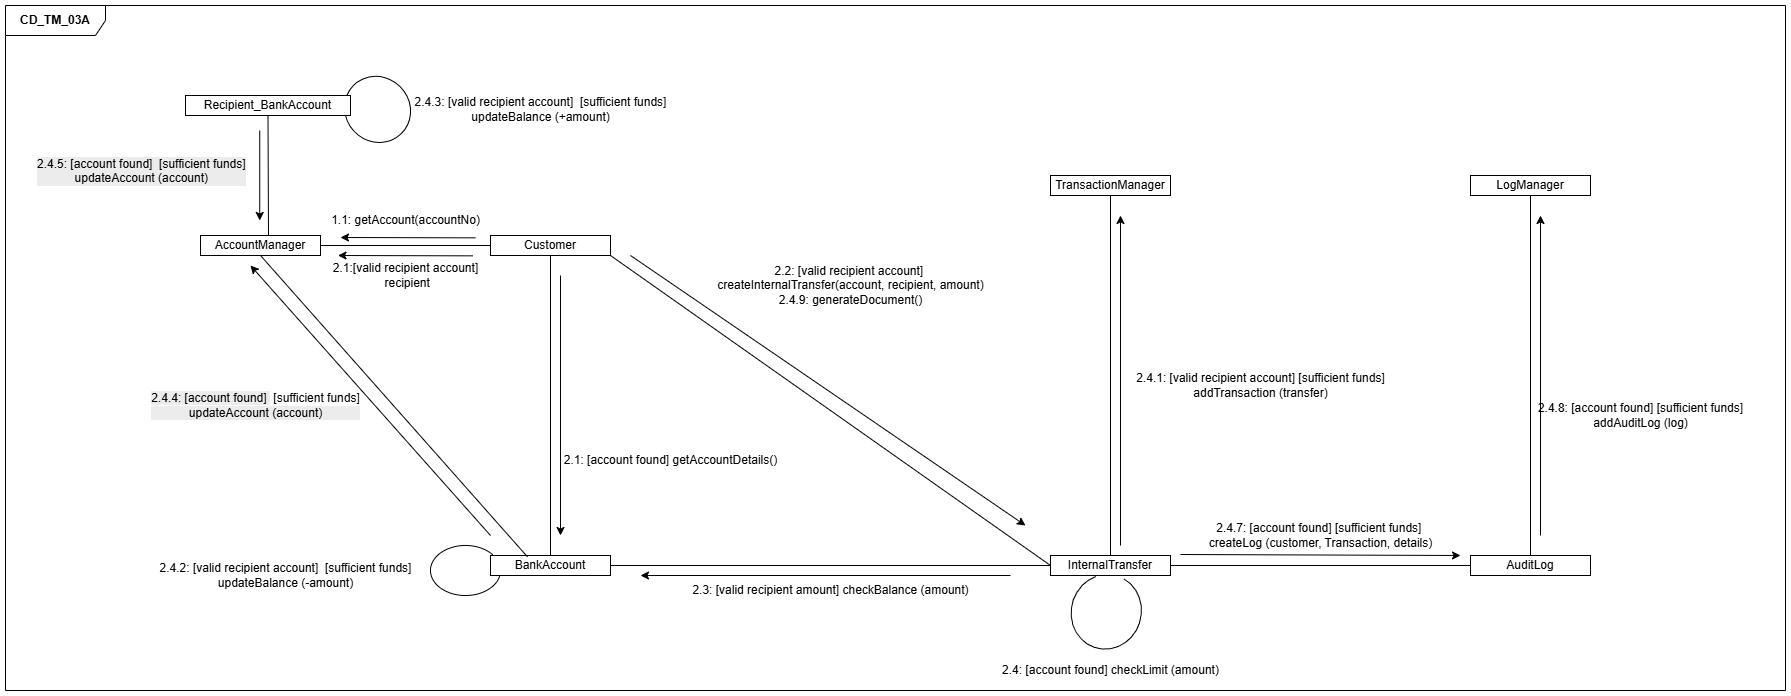

The diagram above was exported from draw.io. Its source (the exported page's mxGraphModel, read from the mxfile embedded in the PNG):
<mxGraphModel dx="2934" dy="2292" grid="1" gridSize="10" guides="1" tooltips="1" connect="1" arrows="1" fold="1" page="1" pageScale="1" pageWidth="850" pageHeight="1100" math="0" shadow="0">
  <root>
    <mxCell id="0" />
    <mxCell id="1" parent="0" />
    <mxCell id="2" value="Customer" style="rounded=0;whiteSpace=wrap;html=1;" vertex="1" parent="1">
      <mxGeometry x="3785" y="-480" width="120" height="20" as="geometry" />
    </mxCell>
    <mxCell id="3" value="AccountManager" style="rounded=0;whiteSpace=wrap;html=1;" vertex="1" parent="1">
      <mxGeometry x="3495" y="-480" width="120" height="20" as="geometry" />
    </mxCell>
    <mxCell id="4" value="BankAccount" style="rounded=0;whiteSpace=wrap;html=1;" vertex="1" parent="1">
      <mxGeometry x="3785" y="-160" width="120" height="20" as="geometry" />
    </mxCell>
    <mxCell id="5" value="InternalTransfer" style="rounded=0;whiteSpace=wrap;html=1;" vertex="1" parent="1">
      <mxGeometry x="4345" y="-160" width="120" height="20" as="geometry" />
    </mxCell>
    <mxCell id="6" value="TransactionManager" style="rounded=0;whiteSpace=wrap;html=1;" vertex="1" parent="1">
      <mxGeometry x="4345" y="-540" width="120" height="20" as="geometry" />
    </mxCell>
    <mxCell id="7" value="AuditLog" style="rounded=0;whiteSpace=wrap;html=1;" vertex="1" parent="1">
      <mxGeometry x="4765" y="-160" width="120" height="20" as="geometry" />
    </mxCell>
    <mxCell id="8" value="LogManager" style="rounded=0;whiteSpace=wrap;html=1;" vertex="1" parent="1">
      <mxGeometry x="4765" y="-540" width="120" height="20" as="geometry" />
    </mxCell>
    <mxCell id="9" value="" style="endArrow=none;html=1;rounded=0;exitX=0;exitY=0.5;exitDx=0;exitDy=0;" edge="1" source="2" parent="1">
      <mxGeometry width="50" height="50" relative="1" as="geometry">
        <mxPoint x="3925" y="-440" as="sourcePoint" />
        <mxPoint x="3615" y="-470" as="targetPoint" />
      </mxGeometry>
    </mxCell>
    <mxCell id="10" value="1.1: getAccount(accountNo)" style="text;html=1;align=center;verticalAlign=middle;resizable=0;points=[];autosize=1;strokeColor=none;fillColor=none;" vertex="1" parent="1">
      <mxGeometry x="3615" y="-510" width="170" height="30" as="geometry" />
    </mxCell>
    <mxCell id="11" value="" style="endArrow=classic;html=1;rounded=0;" edge="1" parent="1">
      <mxGeometry width="50" height="50" relative="1" as="geometry">
        <mxPoint x="3770" y="-477.66" as="sourcePoint" />
        <mxPoint x="3635" y="-478" as="targetPoint" />
      </mxGeometry>
    </mxCell>
    <mxCell id="12" value="" style="endArrow=none;html=1;rounded=0;entryX=0.5;entryY=1;entryDx=0;entryDy=0;exitX=0.5;exitY=0;exitDx=0;exitDy=0;" edge="1" source="4" target="2" parent="1">
      <mxGeometry width="50" height="50" relative="1" as="geometry">
        <mxPoint x="4175" y="-300" as="sourcePoint" />
        <mxPoint x="4225" y="-350" as="targetPoint" />
      </mxGeometry>
    </mxCell>
    <mxCell id="13" value="" style="endArrow=classic;html=1;rounded=0;" edge="1" parent="1">
      <mxGeometry width="50" height="50" relative="1" as="geometry">
        <mxPoint x="3855" y="-440" as="sourcePoint" />
        <mxPoint x="3855" y="-180" as="targetPoint" />
      </mxGeometry>
    </mxCell>
    <mxCell id="14" value="2.1: [account found] getAccountDetails()" style="text;html=1;align=center;verticalAlign=middle;resizable=0;points=[];autosize=1;strokeColor=none;fillColor=none;" vertex="1" parent="1">
      <mxGeometry x="3845" y="-270" width="240" height="30" as="geometry" />
    </mxCell>
    <mxCell id="15" value="" style="endArrow=none;html=1;rounded=0;exitX=1;exitY=1;exitDx=0;exitDy=0;entryX=0;entryY=0.5;entryDx=0;entryDy=0;" edge="1" source="2" target="5" parent="1">
      <mxGeometry width="50" height="50" relative="1" as="geometry">
        <mxPoint x="3975" y="-300" as="sourcePoint" />
        <mxPoint x="4025" y="-350" as="targetPoint" />
      </mxGeometry>
    </mxCell>
    <mxCell id="16" value="2.2: [valid recipient account]&amp;nbsp;&lt;div&gt;&lt;span style=&quot;background-color: transparent; color: light-dark(rgb(0, 0, 0), rgb(255, 255, 255));&quot;&gt;createInternalTransfer(account, recipient, amount)&lt;/span&gt;&lt;/div&gt;&lt;div&gt;&lt;span style=&quot;background-color: transparent; color: light-dark(rgb(0, 0, 0), rgb(255, 255, 255));&quot;&gt;2.4.9: generateDocument()&lt;/span&gt;&lt;/div&gt;" style="text;html=1;align=center;verticalAlign=middle;resizable=0;points=[];autosize=1;strokeColor=none;fillColor=none;" vertex="1" parent="1">
      <mxGeometry x="4000" y="-460" width="290" height="60" as="geometry" />
    </mxCell>
    <mxCell id="17" value="" style="endArrow=classic;html=1;rounded=0;" edge="1" parent="1">
      <mxGeometry width="50" height="50" relative="1" as="geometry">
        <mxPoint x="3925" y="-460" as="sourcePoint" />
        <mxPoint x="4320" y="-190" as="targetPoint" />
      </mxGeometry>
    </mxCell>
    <mxCell id="18" value="" style="endArrow=none;html=1;rounded=0;exitX=1;exitY=0.5;exitDx=0;exitDy=0;" edge="1" source="4" parent="1">
      <mxGeometry width="50" height="50" relative="1" as="geometry">
        <mxPoint x="4275" y="-300" as="sourcePoint" />
        <mxPoint x="4345" y="-150" as="targetPoint" />
      </mxGeometry>
    </mxCell>
    <mxCell id="19" value="2.3: [valid recipient amount] checkBalance (amount)" style="text;html=1;align=center;verticalAlign=middle;resizable=0;points=[];autosize=1;strokeColor=none;fillColor=none;" vertex="1" parent="1">
      <mxGeometry x="3975" y="-140" width="300" height="30" as="geometry" />
    </mxCell>
    <mxCell id="20" value="" style="endArrow=classic;html=1;rounded=0;" edge="1" parent="1">
      <mxGeometry width="50" height="50" relative="1" as="geometry">
        <mxPoint x="4305" y="-140" as="sourcePoint" />
        <mxPoint x="3935" y="-140" as="targetPoint" />
      </mxGeometry>
    </mxCell>
    <mxCell id="21" value="" style="verticalLabelPosition=bottom;verticalAlign=top;html=1;shape=mxgraph.basic.arc;startAngle=0.7909543412124187;endAngle=0.6572264209222576;rotation=105;" vertex="1" parent="1">
      <mxGeometry x="4363.31" y="-138.71" width="74.98" height="70" as="geometry" />
    </mxCell>
    <mxCell id="22" value="2.4: [account found] checkLimit (amount)" style="text;html=1;align=center;verticalAlign=middle;resizable=0;points=[];autosize=1;strokeColor=none;fillColor=none;" vertex="1" parent="1">
      <mxGeometry x="4285" y="-60" width="240" height="30" as="geometry" />
    </mxCell>
    <mxCell id="23" value="" style="verticalLabelPosition=bottom;verticalAlign=top;html=1;shape=mxgraph.basic.arc;startAngle=0.27879534056514027;endAngle=0.14017734114787955;" vertex="1" parent="1">
      <mxGeometry x="3725" y="-170" width="70" height="50" as="geometry" />
    </mxCell>
    <mxCell id="24" value="2.4.2: [valid recipient account]&amp;nbsp;&amp;nbsp;[sufficient funds]&lt;div&gt;updateBalance (-amount)&lt;/div&gt;" style="text;html=1;align=center;verticalAlign=middle;resizable=0;points=[];autosize=1;strokeColor=none;fillColor=none;" vertex="1" parent="1">
      <mxGeometry x="3440" y="-160" width="280" height="40" as="geometry" />
    </mxCell>
    <mxCell id="25" value="" style="endArrow=none;html=1;rounded=0;exitX=0.308;exitY=0.067;exitDx=0;exitDy=0;exitPerimeter=0;entryX=0.5;entryY=1;entryDx=0;entryDy=0;" edge="1" source="4" target="3" parent="1">
      <mxGeometry width="50" height="50" relative="1" as="geometry">
        <mxPoint x="3805" y="-300" as="sourcePoint" />
        <mxPoint x="3855" y="-350" as="targetPoint" />
      </mxGeometry>
    </mxCell>
    <mxCell id="26" value="" style="endArrow=classic;html=1;rounded=0;" edge="1" parent="1">
      <mxGeometry width="50" height="50" relative="1" as="geometry">
        <mxPoint x="3785" y="-180" as="sourcePoint" />
        <mxPoint x="3545" y="-450" as="targetPoint" />
      </mxGeometry>
    </mxCell>
    <mxCell id="27" value="" style="endArrow=none;html=1;rounded=0;entryX=0.5;entryY=1;entryDx=0;entryDy=0;exitX=0.5;exitY=0;exitDx=0;exitDy=0;" edge="1" source="5" target="6" parent="1">
      <mxGeometry width="50" height="50" relative="1" as="geometry">
        <mxPoint x="4505" y="-400" as="sourcePoint" />
        <mxPoint x="4555" y="-450" as="targetPoint" />
      </mxGeometry>
    </mxCell>
    <mxCell id="28" value="2.4.1: [valid recipient account] [sufficient funds]&lt;div&gt;addTransaction (transfer)&lt;/div&gt;" style="text;html=1;align=center;verticalAlign=middle;resizable=0;points=[];autosize=1;strokeColor=none;fillColor=none;" vertex="1" parent="1">
      <mxGeometry x="4420" y="-350" width="270" height="40" as="geometry" />
    </mxCell>
    <mxCell id="29" value="" style="endArrow=classic;html=1;rounded=0;" edge="1" parent="1">
      <mxGeometry width="50" height="50" relative="1" as="geometry">
        <mxPoint x="4415" y="-170" as="sourcePoint" />
        <mxPoint x="4415" y="-500" as="targetPoint" />
      </mxGeometry>
    </mxCell>
    <mxCell id="30" value="" style="endArrow=none;html=1;rounded=0;exitX=1;exitY=0.5;exitDx=0;exitDy=0;entryX=0;entryY=0.5;entryDx=0;entryDy=0;" edge="1" source="5" target="7" parent="1">
      <mxGeometry width="50" height="50" relative="1" as="geometry">
        <mxPoint x="4505" y="-100" as="sourcePoint" />
        <mxPoint x="4555" y="-150" as="targetPoint" />
      </mxGeometry>
    </mxCell>
    <mxCell id="31" value="" style="endArrow=classic;html=1;rounded=0;" edge="1" parent="1">
      <mxGeometry width="50" height="50" relative="1" as="geometry">
        <mxPoint x="4475" y="-161" as="sourcePoint" />
        <mxPoint x="4755" y="-160" as="targetPoint" />
      </mxGeometry>
    </mxCell>
    <mxCell id="32" value="2.4.7: [account found] [sufficient funds]&amp;nbsp;&lt;div&gt;createLog (customer, Transaction, details)&lt;/div&gt;" style="text;html=1;align=center;verticalAlign=middle;resizable=0;points=[];autosize=1;strokeColor=none;fillColor=none;" vertex="1" parent="1">
      <mxGeometry x="4490" y="-200" width="250" height="40" as="geometry" />
    </mxCell>
    <mxCell id="33" value="" style="endArrow=none;html=1;rounded=0;entryX=0.5;entryY=1;entryDx=0;entryDy=0;exitX=0.5;exitY=0;exitDx=0;exitDy=0;" edge="1" source="7" target="8" parent="1">
      <mxGeometry width="50" height="50" relative="1" as="geometry">
        <mxPoint x="4405" y="-300" as="sourcePoint" />
        <mxPoint x="4455" y="-350" as="targetPoint" />
      </mxGeometry>
    </mxCell>
    <mxCell id="34" value="" style="endArrow=classic;html=1;rounded=0;" edge="1" parent="1">
      <mxGeometry width="50" height="50" relative="1" as="geometry">
        <mxPoint x="4835" y="-180" as="sourcePoint" />
        <mxPoint x="4835" y="-500" as="targetPoint" />
      </mxGeometry>
    </mxCell>
    <mxCell id="35" value="2.4.8: [account found] [sufficient funds]&lt;div&gt;addAuditLog (log)&lt;/div&gt;" style="text;html=1;align=center;verticalAlign=middle;resizable=0;points=[];autosize=1;strokeColor=none;fillColor=none;" vertex="1" parent="1">
      <mxGeometry x="4820" y="-320" width="230" height="40" as="geometry" />
    </mxCell>
    <mxCell id="36" value="&lt;span style=&quot;color: rgb(0, 0, 0); background-color: rgb(236, 236, 236); float: none; display: inline !important;&quot;&gt;2.4.4: [account found]&amp;nbsp;&lt;/span&gt;&amp;nbsp;[sufficient funds]&lt;div style=&quot;color: rgb(0, 0, 0); background-color: rgb(236, 236, 236);&quot;&gt;updateAccount (account)&lt;/div&gt;" style="text;html=1;align=center;verticalAlign=middle;resizable=0;points=[];autosize=1;strokeColor=none;fillColor=none;" vertex="1" parent="1">
      <mxGeometry x="3435" y="-330" width="230" height="40" as="geometry" />
    </mxCell>
    <mxCell id="37" value="&lt;b&gt;CD_TM_03A&lt;/b&gt;" style="shape=umlFrame;whiteSpace=wrap;html=1;pointerEvents=0;width=100;height=30;movable=1;resizable=1;rotatable=1;deletable=1;editable=1;locked=0;connectable=1;" vertex="1" parent="1">
      <mxGeometry x="3300" y="-710" width="1780" height="685" as="geometry" />
    </mxCell>
    <mxCell id="38" value="2.1:[valid recipient account]&lt;div&gt;&amp;nbsp;recipient&lt;/div&gt;" style="text;html=1;align=center;verticalAlign=middle;resizable=0;points=[];autosize=1;strokeColor=none;fillColor=none;" vertex="1" parent="1">
      <mxGeometry x="3615" y="-460" width="170" height="40" as="geometry" />
    </mxCell>
    <mxCell id="39" value="" style="endArrow=classic;html=1;rounded=0;" edge="1" parent="1">
      <mxGeometry width="50" height="50" relative="1" as="geometry">
        <mxPoint x="3767.5" y="-459.66" as="sourcePoint" />
        <mxPoint x="3632.5" y="-460" as="targetPoint" />
      </mxGeometry>
    </mxCell>
    <mxCell id="40" value="Recipient_BankAccount" style="rounded=0;whiteSpace=wrap;html=1;" vertex="1" parent="1">
      <mxGeometry x="3480" y="-620" width="165" height="20" as="geometry" />
    </mxCell>
    <mxCell id="41" value="" style="verticalLabelPosition=bottom;verticalAlign=top;html=1;shape=mxgraph.basic.arc;startAngle=0.4408172677282534;endAngle=0.3413018859260209;rotation=135;" vertex="1" parent="1">
      <mxGeometry x="3640" y="-640.03" width="64.15" height="67.84" as="geometry" />
    </mxCell>
    <mxCell id="42" value="2.4.3: [valid recipient account]&amp;nbsp;&amp;nbsp;[sufficient funds]&lt;div&gt;&lt;span style=&quot;background-color: transparent; color: light-dark(rgb(0, 0, 0), rgb(255, 255, 255));&quot;&gt;updateBalance (+amount)&lt;/span&gt;&lt;/div&gt;" style="text;html=1;align=center;verticalAlign=middle;resizable=0;points=[];autosize=1;strokeColor=none;fillColor=none;" vertex="1" parent="1">
      <mxGeometry x="3695" y="-626.11" width="280" height="40" as="geometry" />
    </mxCell>
    <mxCell id="43" value="" style="endArrow=none;html=1;rounded=0;entryX=0.5;entryY=1;entryDx=0;entryDy=0;" edge="1" target="40" parent="1">
      <mxGeometry width="50" height="50" relative="1" as="geometry">
        <mxPoint x="3563" y="-480" as="sourcePoint" />
        <mxPoint x="3561.73" y="-560" as="targetPoint" />
      </mxGeometry>
    </mxCell>
    <mxCell id="44" value="&lt;span style=&quot;forced-color-adjust: none; color: rgb(0, 0, 0); font-family: Helvetica; font-size: 12px; font-style: normal; font-variant-ligatures: normal; font-variant-caps: normal; font-weight: 400; letter-spacing: normal; orphans: 2; text-align: center; text-indent: 0px; text-transform: none; widows: 2; word-spacing: 0px; -webkit-text-stroke-width: 0px; white-space: nowrap; text-decoration-thickness: initial; text-decoration-style: initial; text-decoration-color: initial; background-color: rgb(236, 236, 236); float: none; display: inline !important;&quot;&gt;2.4.5: [account found]&amp;nbsp;&lt;/span&gt;&lt;span style=&quot;color: rgb(0, 0, 0); font-family: Helvetica; font-size: 12px; font-style: normal; font-variant-ligatures: normal; font-variant-caps: normal; font-weight: 400; letter-spacing: normal; orphans: 2; text-align: center; text-indent: 0px; text-transform: none; widows: 2; word-spacing: 0px; -webkit-text-stroke-width: 0px; white-space: nowrap; background-color: rgb(236, 236, 236); text-decoration-thickness: initial; text-decoration-style: initial; text-decoration-color: initial; float: none; display: inline !important;&quot;&gt;&amp;nbsp;[sufficient funds]&lt;/span&gt;&lt;div style=&quot;forced-color-adjust: none; color: rgb(0, 0, 0); font-family: Helvetica; font-size: 12px; font-style: normal; font-variant-ligatures: normal; font-variant-caps: normal; font-weight: 400; letter-spacing: normal; orphans: 2; text-align: center; text-indent: 0px; text-transform: none; widows: 2; word-spacing: 0px; -webkit-text-stroke-width: 0px; white-space: nowrap; text-decoration-thickness: initial; text-decoration-style: initial; text-decoration-color: initial; background-color: rgb(236, 236, 236);&quot;&gt;updateAccount (account)&lt;/div&gt;" style="text;whiteSpace=wrap;html=1;" vertex="1" parent="1">
      <mxGeometry x="3330" y="-565" width="220" height="50" as="geometry" />
    </mxCell>
    <mxCell id="45" value="" style="endArrow=classic;html=1;rounded=0;" edge="1" parent="1">
      <mxGeometry width="50" height="50" relative="1" as="geometry">
        <mxPoint x="3554.23" y="-585" as="sourcePoint" />
        <mxPoint x="3554.23" y="-495" as="targetPoint" />
      </mxGeometry>
    </mxCell>
  </root>
</mxGraphModel>